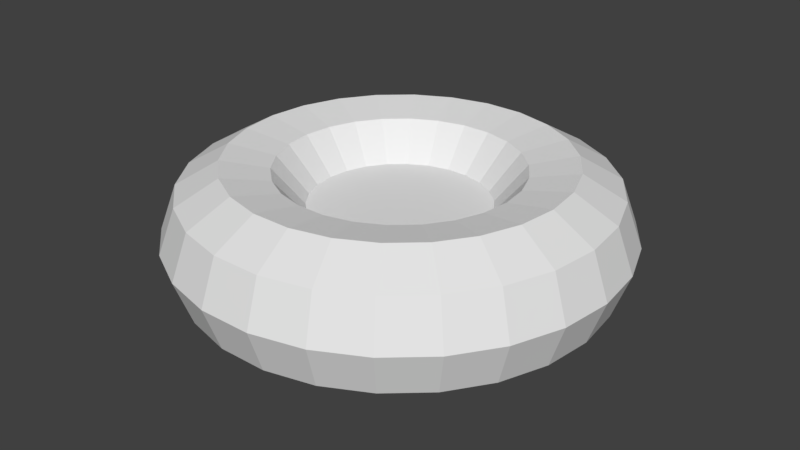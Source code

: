 # Source: blender_bloodCell_2_.blend  (saved by Blender 2.79.0; exported with 4.5.12 LTS)
import bpy
from mathutils import Matrix  # noqa: F401  (used for matrix-valued properties, if any)

bpy.ops.wm.read_factory_settings(use_empty=True)
scene = bpy.context.scene
scene.name = 'Scene'

# ---- collections
col_collection_1 = bpy.data.collections.new('Collection 1'); scene.collection.children.link(col_collection_1)

# ---- world
world_world = bpy.data.worlds.new('World'); scene.world = world_world
world_world.color = (0.05088, 0.05088, 0.05088)
world_world.use_sun_shadow = False
world_world.sun_shadow_jitter_overblur = 0.0
world_world.cycles.sampling_method = 'MANUAL'

# ---- meshes
me_torus_006 = bpy.data.meshes.new('Torus.006')
me_torus_006.from_pydata([(0.8, -2.384e-07, 0.0), (0.7415, -2.384e-07, 0.1607), (0.5934, -2.384e-07, 0.2462), (0.425, -2.384e-07, 0.2165), (0.3151, -2.384e-07, 0.08551), (0.3151, -2.384e-07, -0.08551), (0.425, -2.384e-07, -0.2165), (0.5934, -2.384e-07, -0.2462), (0.7415, -2.384e-07, -0.1607), (0.7768, 0.1915, 0.0), (0.72, 0.1775, 0.1607), (0.5762, 0.142, 0.2462), (0.4127, 0.1017, 0.2165), (0.3059, 0.0754, 0.08551), (0.3059, 0.0754, -0.08551), (0.4127, 0.1017, -0.2165), (0.5762, 0.142, -0.2462), (0.72, 0.1775, -0.1607), (0.7084, 0.3718, 0.0), (0.6566, 0.3446, 0.1607), (0.5254, 0.2758, 0.2462), (0.3763, 0.1975, 0.2165), (0.279, 0.1464, 0.08551), (0.279, 0.1464, -0.08551), (0.3763, 0.1975, -0.2165), (0.5254, 0.2758, -0.2462), (0.6566, 0.3446, -0.1607), (0.5988, 0.5305, 0.0), (0.555, 0.4917, 0.1607), (0.4442, 0.3935, 0.2462), (0.3181, 0.2818, 0.2165), (0.2358, 0.2089, 0.08551), (0.2358, 0.2089, -0.08551), (0.3181, 0.2818, -0.2165), (0.4442, 0.3935, -0.2462), (0.555, 0.4917, -0.1607), (0.4545, 0.6584, 0.0), (0.4212, 0.6103, 0.1607), (0.3371, 0.4884, 0.2462), (0.2414, 0.3498, 0.2165), (0.179, 0.2593, 0.08551), (0.179, 0.2593, -0.08551), (0.2414, 0.3498, -0.2165), (0.3371, 0.4884, -0.2462), (0.4212, 0.6103, -0.1607), (0.2837, 0.748, 0.0), (0.2629, 0.6933, 0.1607), (0.2104, 0.5548, 0.2462), (0.1507, 0.3974, 0.2165), (0.1117, 0.2946, 0.08551), (0.1117, 0.2946, -0.08551), (0.1507, 0.3974, -0.2165), (0.2104, 0.5548, -0.2462), (0.2629, 0.6933, -0.1607), (0.09643, 0.7942, 0.0), (0.08938, 0.7361, 0.1607), (0.07153, 0.5891, 0.2462), (0.05123, 0.4219, 0.2165), (0.03798, 0.3128, 0.08551), (0.03798, 0.3128, -0.08551), (0.05123, 0.4219, -0.2165), (0.07153, 0.5891, -0.2462), (0.08938, 0.7361, -0.1607), (-0.09643, 0.7942, 0.0), (-0.08938, 0.7361, 0.1607), (-0.07153, 0.5891, 0.2462), (-0.05123, 0.4219, 0.2165), (-0.03798, 0.3128, 0.08551), (-0.03798, 0.3128, -0.08551), (-0.05123, 0.4219, -0.2165), (-0.07153, 0.5891, -0.2462), (-0.08938, 0.7361, -0.1607), (-0.2837, 0.748, 0.0), (-0.2629, 0.6933, 0.1607), (-0.2104, 0.5548, 0.2462), (-0.1507, 0.3974, 0.2165), (-0.1117, 0.2946, 0.08551), (-0.1117, 0.2946, -0.08551), (-0.1507, 0.3974, -0.2165), (-0.2104, 0.5548, -0.2462), (-0.2629, 0.6933, -0.1607), (-0.4545, 0.6584, 0.0), (-0.4212, 0.6103, 0.1607), (-0.3371, 0.4884, 0.2462), (-0.2414, 0.3498, 0.2165), (-0.179, 0.2593, 0.08551), (-0.179, 0.2593, -0.08551), (-0.2414, 0.3498, -0.2165), (-0.3371, 0.4884, -0.2462), (-0.4212, 0.6103, -0.1607), (-0.5988, 0.5305, 0.0), (-0.555, 0.4917, 0.1607), (-0.4442, 0.3935, 0.2462), (-0.3181, 0.2818, 0.2165), (-0.2358, 0.2089, 0.08551), (-0.2358, 0.2089, -0.08551), (-0.3181, 0.2818, -0.2165), (-0.4442, 0.3935, -0.2462), (-0.555, 0.4917, -0.1607), (-0.7084, 0.3718, 0.0), (-0.6566, 0.3446, 0.1607), (-0.5254, 0.2758, 0.2462), (-0.3763, 0.1975, 0.2165), (-0.279, 0.1464, 0.08551), (-0.279, 0.1464, -0.08551), (-0.3763, 0.1975, -0.2165), (-0.5254, 0.2758, -0.2462), (-0.6566, 0.3446, -0.1607), (-0.7768, 0.1915, 0.0), (-0.72, 0.1775, 0.1607), (-0.5762, 0.142, 0.2462), (-0.4127, 0.1017, 0.2165), (-0.3059, 0.0754, 0.08551), (-0.3059, 0.0754, -0.08551), (-0.4127, 0.1017, -0.2165), (-0.5762, 0.142, -0.2462), (-0.72, 0.1775, -0.1607), (-0.8, -1.192e-07, 0.0), (-0.7415, -1.192e-07, 0.1607), (-0.5934, -2.384e-07, 0.2462), (-0.425, -2.384e-07, 0.2165), (-0.3151, -2.384e-07, 0.08551), (-0.3151, -2.384e-07, -0.08551), (-0.425, -2.384e-07, -0.2165), (-0.5934, -2.384e-07, -0.2462), (-0.7415, -1.192e-07, -0.1607), (-0.7768, -0.1915, 0.0), (-0.72, -0.1775, 0.1607), (-0.5762, -0.142, 0.2462), (-0.4127, -0.1017, 0.2165), (-0.3059, -0.0754, 0.08551), (-0.3059, -0.0754, -0.08551), (-0.4127, -0.1017, -0.2165), (-0.5762, -0.142, -0.2462), (-0.72, -0.1775, -0.1607), (-0.7084, -0.3718, 0.0), (-0.6566, -0.3446, 0.1607), (-0.5254, -0.2758, 0.2462), (-0.3763, -0.1975, 0.2165), (-0.279, -0.1464, 0.08551), (-0.279, -0.1464, -0.08551), (-0.3763, -0.1975, -0.2165), (-0.5254, -0.2758, -0.2462), (-0.6566, -0.3446, -0.1607), (-0.5988, -0.5305, 0.0), (-0.555, -0.4917, 0.1607), (-0.4442, -0.3935, 0.2462), (-0.3181, -0.2818, 0.2165), (-0.2358, -0.2089, 0.08551), (-0.2358, -0.2089, -0.08551), (-0.3181, -0.2818, -0.2165), (-0.4442, -0.3935, -0.2462), (-0.555, -0.4917, -0.1607), (-0.4545, -0.6584, 0.0), (-0.4212, -0.6103, 0.1607), (-0.3371, -0.4884, 0.2462), (-0.2414, -0.3498, 0.2165), (-0.179, -0.2593, 0.08551), (-0.179, -0.2593, -0.08551), (-0.2414, -0.3498, -0.2165), (-0.3371, -0.4884, -0.2462), (-0.4212, -0.6103, -0.1607), (-0.2837, -0.748, 0.0), (-0.2629, -0.6933, 0.1607), (-0.2104, -0.5549, 0.2462), (-0.1507, -0.3974, 0.2165), (-0.1117, -0.2946, 0.08551), (-0.1117, -0.2946, -0.08551), (-0.1507, -0.3974, -0.2165), (-0.2104, -0.5549, -0.2462), (-0.2629, -0.6933, -0.1607), (-0.09643, -0.7942, 0.0), (-0.08938, -0.7361, 0.1607), (-0.07153, -0.5891, 0.2462), (-0.05123, -0.4219, 0.2165), (-0.03798, -0.3128, 0.08551), (-0.03798, -0.3128, -0.08551), (-0.05123, -0.4219, -0.2165), (-0.07153, -0.5891, -0.2462), (-0.08938, -0.7361, -0.1607), (0.09643, -0.7942, 0.0), (0.08938, -0.7361, 0.1607), (0.07153, -0.5891, 0.2462), (0.05123, -0.4219, 0.2165), (0.03798, -0.3128, 0.08551), (0.03798, -0.3128, -0.08551), (0.05123, -0.4219, -0.2165), (0.07153, -0.5891, -0.2462), (0.08938, -0.7361, -0.1607), (0.2837, -0.748, 0.0), (0.2629, -0.6933, 0.1607), (0.2104, -0.5549, 0.2462), (0.1507, -0.3974, 0.2165), (0.1117, -0.2946, 0.08551), (0.1117, -0.2946, -0.08551), (0.1507, -0.3974, -0.2165), (0.2104, -0.5549, -0.2462), (0.2629, -0.6933, -0.1607), (0.4545, -0.6584, 0.0), (0.4212, -0.6103, 0.1607), (0.3371, -0.4884, 0.2462), (0.2414, -0.3498, 0.2165), (0.179, -0.2593, 0.08551), (0.179, -0.2593, -0.08551), (0.2414, -0.3498, -0.2165), (0.3371, -0.4884, -0.2462), (0.4212, -0.6103, -0.1607), (0.5988, -0.5305, 0.0), (0.555, -0.4917, 0.1607), (0.4442, -0.3935, 0.2462), (0.3181, -0.2818, 0.2165), (0.2358, -0.2089, 0.08551), (0.2358, -0.2089, -0.08551), (0.3181, -0.2818, -0.2165), (0.4442, -0.3935, -0.2462), (0.555, -0.4917, -0.1607), (0.7084, -0.3718, 0.0), (0.6566, -0.3446, 0.1607), (0.5254, -0.2758, 0.2462), (0.3763, -0.1975, 0.2165), (0.279, -0.1464, 0.08551), (0.279, -0.1464, -0.08551), (0.3763, -0.1975, -0.2165), (0.5254, -0.2758, -0.2462), (0.6566, -0.3446, -0.1607), (0.7768, -0.1915, 0.0), (0.72, -0.1775, 0.1607), (0.5762, -0.142, 0.2462), (0.4127, -0.1017, 0.2165), (0.3059, -0.0754, 0.08551), (0.3059, -0.0754, -0.08551), (0.4127, -0.1017, -0.2165), (0.5762, -0.142, -0.2462), (0.72, -0.1775, -0.1607)], [], [(0, 9, 10, 1), (1, 10, 11, 2), (2, 11, 12, 3), (3, 12, 13, 4), (4, 5, 14, 13), (5, 14, 15, 6), (6, 15, 16, 7), (7, 16, 17, 8), (8, 17, 9, 0), (9, 18, 19, 10), (10, 19, 20, 11), (11, 20, 21, 12), (12, 21, 22, 13), (13, 14, 23, 22), (14, 23, 24, 15), (15, 24, 25, 16), (16, 25, 26, 17), (17, 26, 18, 9), (18, 27, 28, 19), (19, 28, 29, 20), (20, 29, 30, 21), (21, 30, 31, 22), (22, 23, 32, 31), (23, 32, 33, 24), (24, 33, 34, 25), (25, 34, 35, 26), (26, 35, 27, 18), (27, 36, 37, 28), (28, 37, 38, 29), (29, 38, 39, 30), (30, 39, 40, 31), (31, 32, 41, 40), (32, 41, 42, 33), (33, 42, 43, 34), (34, 43, 44, 35), (35, 44, 36, 27), (36, 45, 46, 37), (37, 46, 47, 38), (38, 47, 48, 39), (39, 48, 49, 40), (40, 41, 50, 49), (41, 50, 51, 42), (42, 51, 52, 43), (43, 52, 53, 44), (44, 53, 45, 36), (45, 54, 55, 46), (46, 55, 56, 47), (47, 56, 57, 48), (48, 57, 58, 49), (49, 50, 59, 58), (50, 59, 60, 51), (51, 60, 61, 52), (52, 61, 62, 53), (53, 62, 54, 45), (54, 63, 64, 55), (55, 64, 65, 56), (56, 65, 66, 57), (57, 66, 67, 58), (58, 59, 68, 67), (59, 68, 69, 60), (60, 69, 70, 61), (61, 70, 71, 62), (62, 71, 63, 54), (63, 72, 73, 64), (64, 73, 74, 65), (65, 74, 75, 66), (66, 75, 76, 67), (67, 68, 77, 76), (68, 77, 78, 69), (69, 78, 79, 70), (70, 79, 80, 71), (71, 80, 72, 63), (72, 81, 82, 73), (73, 82, 83, 74), (74, 83, 84, 75), (75, 84, 85, 76), (76, 77, 86, 85), (77, 86, 87, 78), (78, 87, 88, 79), (79, 88, 89, 80), (80, 89, 81, 72), (81, 90, 91, 82), (82, 91, 92, 83), (83, 92, 93, 84), (84, 93, 94, 85), (85, 86, 95, 94), (86, 95, 96, 87), (87, 96, 97, 88), (88, 97, 98, 89), (89, 98, 90, 81), (90, 99, 100, 91), (91, 100, 101, 92), (92, 101, 102, 93), (93, 102, 103, 94), (94, 95, 104, 103), (95, 104, 105, 96), (96, 105, 106, 97), (97, 106, 107, 98), (98, 107, 99, 90), (99, 108, 109, 100), (100, 109, 110, 101), (101, 110, 111, 102), (102, 111, 112, 103), (103, 104, 113, 112), (104, 113, 114, 105), (105, 114, 115, 106), (106, 115, 116, 107), (107, 116, 108, 99), (108, 117, 118, 109), (109, 118, 119, 110), (110, 119, 120, 111), (111, 120, 121, 112), (112, 113, 122, 121), (113, 122, 123, 114), (114, 123, 124, 115), (115, 124, 125, 116), (116, 125, 117, 108), (117, 126, 127, 118), (118, 127, 128, 119), (119, 128, 129, 120), (120, 129, 130, 121), (121, 122, 131, 130), (122, 131, 132, 123), (123, 132, 133, 124), (124, 133, 134, 125), (125, 134, 126, 117), (126, 135, 136, 127), (127, 136, 137, 128), (128, 137, 138, 129), (129, 138, 139, 130), (130, 131, 140, 139), (131, 140, 141, 132), (132, 141, 142, 133), (133, 142, 143, 134), (134, 143, 135, 126), (135, 144, 145, 136), (136, 145, 146, 137), (137, 146, 147, 138), (138, 147, 148, 139), (139, 140, 149, 148), (140, 149, 150, 141), (141, 150, 151, 142), (142, 151, 152, 143), (143, 152, 144, 135), (144, 153, 154, 145), (145, 154, 155, 146), (146, 155, 156, 147), (147, 156, 157, 148), (148, 149, 158, 157), (149, 158, 159, 150), (150, 159, 160, 151), (151, 160, 161, 152), (152, 161, 153, 144), (153, 162, 163, 154), (154, 163, 164, 155), (155, 164, 165, 156), (156, 165, 166, 157), (157, 158, 167, 166), (158, 167, 168, 159), (159, 168, 169, 160), (160, 169, 170, 161), (161, 170, 162, 153), (162, 171, 172, 163), (163, 172, 173, 164), (164, 173, 174, 165), (165, 174, 175, 166), (166, 167, 176, 175), (167, 176, 177, 168), (168, 177, 178, 169), (169, 178, 179, 170), (170, 179, 171, 162), (171, 180, 181, 172), (172, 181, 182, 173), (173, 182, 183, 174), (174, 183, 184, 175), (175, 176, 185, 184), (176, 185, 186, 177), (177, 186, 187, 178), (178, 187, 188, 179), (179, 188, 180, 171), (180, 189, 190, 181), (181, 190, 191, 182), (182, 191, 192, 183), (183, 192, 193, 184), (184, 185, 194, 193), (185, 194, 195, 186), (186, 195, 196, 187), (187, 196, 197, 188), (188, 197, 189, 180), (189, 198, 199, 190), (190, 199, 200, 191), (191, 200, 201, 192), (192, 201, 202, 193), (193, 194, 203, 202), (194, 203, 204, 195), (195, 204, 205, 196), (196, 205, 206, 197), (197, 206, 198, 189), (198, 207, 208, 199), (199, 208, 209, 200), (200, 209, 210, 201), (201, 210, 211, 202), (202, 203, 212, 211), (203, 212, 213, 204), (204, 213, 214, 205), (205, 214, 215, 206), (206, 215, 207, 198), (207, 216, 217, 208), (208, 217, 218, 209), (209, 218, 219, 210), (210, 219, 220, 211), (211, 212, 221, 220), (212, 221, 222, 213), (213, 222, 223, 214), (214, 223, 224, 215), (215, 224, 216, 207), (216, 225, 226, 217), (217, 226, 227, 218), (218, 227, 228, 219), (219, 228, 229, 220), (220, 221, 230, 229), (221, 230, 231, 222), (222, 231, 232, 223), (223, 232, 233, 224), (224, 233, 225, 216), (225, 0, 1, 226), (226, 1, 2, 227), (227, 2, 3, 228), (228, 3, 4, 229), (229, 230, 5, 4), (230, 5, 6, 231), (231, 6, 7, 232), (232, 7, 8, 233), (233, 8, 0, 225), (31, 40, 49, 58, 67, 76, 85, 94, 103, 112, 121, 130, 139, 148, 157, 166, 175, 184, 193, 202, 211, 220, 229, 4, 13, 22), (122, 113, 104, 95, 86, 77, 68, 59, 50, 41, 32, 23, 14, 5, 230, 221, 212, 203, 194, 185, 176, 167, 158, 149, 140, 131)])
me_torus_006.use_remesh_preserve_volume = False
me_torus_006.use_remesh_preserve_attributes = False
me_torus_006.use_mirror_vertex_groups = False
me_torus_006.update()

# ---- objects
ob_torus_006 = bpy.data.objects.new('Torus.006', me_torus_006)

# ---- transforms, parenting, visibility, modifiers, constraints
ob_torus_006.location = (0.0, 0.0, 0.0)
ob_torus_006.lineart.crease_threshold = 0.0

# ---- collection membership
col_collection_1.objects.link(ob_torus_006)

# ---- scene / render settings (as saved in the file)
scene.frame_start = 1; scene.frame_end = 250; scene.frame_set(1)
scene.render.engine = 'BLENDER_EEVEE_NEXT'
scene.render.resolution_percentage = 50
scene.render.dither_intensity = 0.0
scene.cycles.use_denoising = False
scene.cycles.samples = 128
scene.cycles.sampling_pattern = 'TABULATED_SOBOL'
scene.cycles.use_adaptive_sampling = False
scene.cycles.use_light_tree = False
scene.cycles.blur_glossy = 0.0
scene.cycles.sample_clamp_indirect = 0.0
scene.view_settings.view_transform = 'Standard'
bpy.context.view_layer.update()

# ---- added for rendering (the .blend has no active camera and no usable light): camera, sun
cam_auto = bpy.data.cameras.new('AutoCamera')
cam_auto.lens = 50.0
cam_auto.sensor_width = 36.0
cam_auto.clip_end = 1000.0
ob_auto_camera = bpy.data.objects.new('AutoCamera', cam_auto)
scene.collection.objects.link(ob_auto_camera)
ob_auto_camera.location = (2.1351, -2.56212, 1.70808)
ob_auto_camera.rotation_euler = (1.09748, -7.21219e-08, 0.694738)
scene.camera = ob_auto_camera
light_auto_sun = bpy.data.lights.new('AutoSun', 'SUN')
light_auto_sun.energy = 3.0
light_auto_sun.angle = 0.0523599
ob_auto_sun = bpy.data.objects.new('AutoSun', light_auto_sun)
scene.collection.objects.link(ob_auto_sun)
ob_auto_sun.rotation_euler = (0.872665, 0.174533, 0.523599)
bpy.context.view_layer.update()
